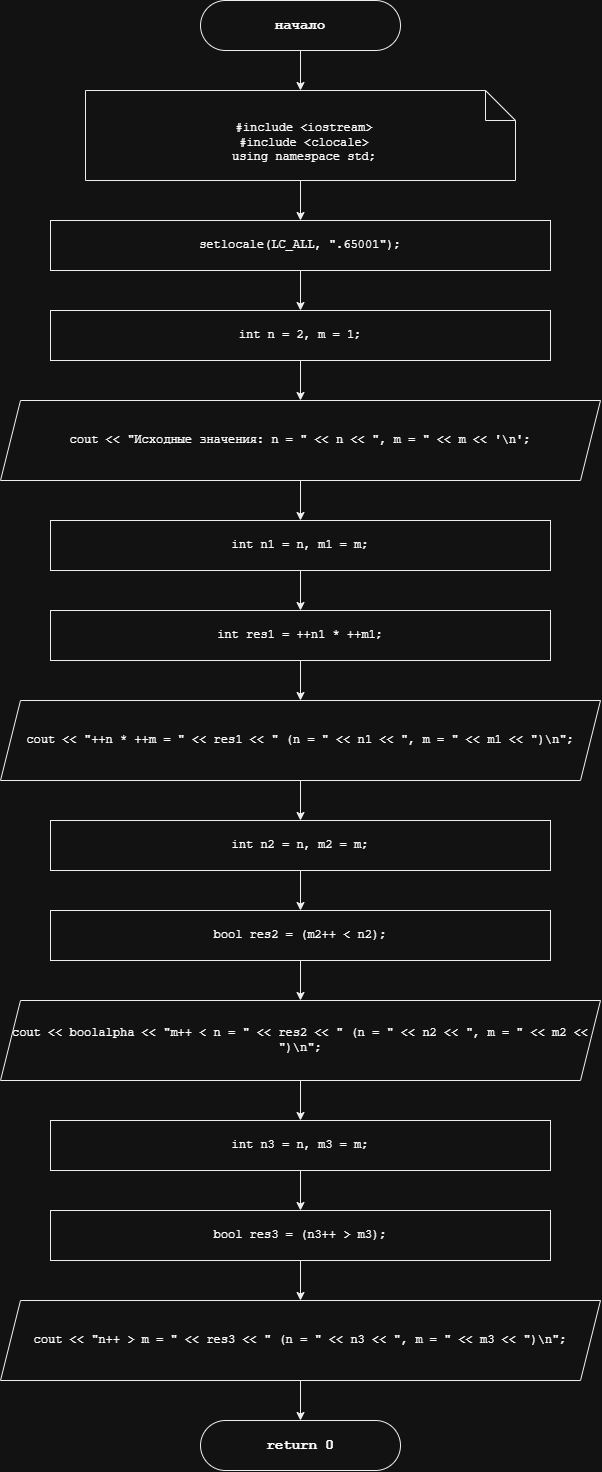

The diagram above was exported from draw.io. Its source (the exported page's mxGraphModel, read from the mxfile embedded in the PNG):
<mxGraphModel dx="1185" dy="2469" grid="1" gridSize="10" guides="1" tooltips="1" connect="1" arrows="1" fold="1" page="1" pageScale="1" pageWidth="827" pageHeight="1169" math="0" shadow="0">
  <root>
    <mxCell id="0" />
    <mxCell id="1" parent="0" />
    <mxCell id="start" parent="1" style="rounded=1;whiteSpace=wrap;html=1;arcSize=50;fillColor=#FFFFFF;strokeColor=#000000;fontSize=14;fontFamily=Courier New;fontStyle=1" value="начало" vertex="1">
      <mxGeometry height="50" width="200" x="350" y="40" as="geometry" />
    </mxCell>
    <mxCell id="comment" parent="1" style="shape=note;whiteSpace=wrap;html=1;fillColor=#FFFFFF;strokeColor=#000000;fontSize=12;fontFamily=Courier New;align=center;spacingLeft=8;verticalAlign=middle;" value="&lt;br&gt;#include &amp;lt;iostream&amp;gt;&lt;br&gt;#include &amp;lt;clocale&amp;gt;&lt;br&gt;using namespace std;" vertex="1">
      <mxGeometry height="90" width="430" x="235" y="130" as="geometry" />
    </mxCell>
    <mxCell id="p_setlocale" parent="1" style="rounded=0;whiteSpace=wrap;html=1;fillColor=#FFFFFF;strokeColor=#000000;fontSize=12;fontFamily=Courier New" value="setlocale(LC_ALL, &amp;quot;.65001&amp;quot;);" vertex="1">
      <mxGeometry height="50" width="500" x="200" y="260" as="geometry" />
    </mxCell>
    <mxCell id="p_init" parent="1" style="rounded=0;whiteSpace=wrap;html=1;fillColor=#FFFFFF;strokeColor=#000000;fontSize=12;fontFamily=Courier New" value="int n = 2, m = 1;" vertex="1">
      <mxGeometry height="50" width="500" x="200" y="350" as="geometry" />
    </mxCell>
    <mxCell id="io_cout1" parent="1" style="shape=parallelogram;perimeter=parallelogramPerimeter;whiteSpace=wrap;html=1;fixedSize=1;fillColor=#FFFFFF;strokeColor=#000000;fontSize=12;fontFamily=Courier New" value="cout &amp;lt;&amp;lt; &amp;quot;Исходные значения: n = &amp;quot; &amp;lt;&amp;lt; n &amp;lt;&amp;lt; &amp;quot;, m = &amp;quot; &amp;lt;&amp;lt; m &amp;lt;&amp;lt; '\n';" vertex="1">
      <mxGeometry height="80" width="600" x="150" y="440" as="geometry" />
    </mxCell>
    <mxCell id="p_n1m1" parent="1" style="rounded=0;whiteSpace=wrap;html=1;fillColor=#FFFFFF;strokeColor=#000000;fontSize=12;fontFamily=Courier New" value="int n1 = n, m1 = m;" vertex="1">
      <mxGeometry height="50" width="500" x="200" y="560" as="geometry" />
    </mxCell>
    <mxCell id="p_res1" parent="1" style="rounded=0;whiteSpace=wrap;html=1;fillColor=#FFFFFF;strokeColor=#000000;fontSize=12;fontFamily=Courier New" value="int res1 = ++n1 * ++m1;" vertex="1">
      <mxGeometry height="50" width="500" x="200" y="650" as="geometry" />
    </mxCell>
    <mxCell id="io_cout2" parent="1" style="shape=parallelogram;perimeter=parallelogramPerimeter;whiteSpace=wrap;html=1;fixedSize=1;fillColor=#FFFFFF;strokeColor=#000000;fontSize=12;fontFamily=Courier New" value="cout &amp;lt;&amp;lt; &amp;quot;++n * ++m = &amp;quot; &amp;lt;&amp;lt; res1 &amp;lt;&amp;lt; &amp;quot; (n = &amp;quot; &amp;lt;&amp;lt; n1 &amp;lt;&amp;lt; &amp;quot;, m = &amp;quot; &amp;lt;&amp;lt; m1 &amp;lt;&amp;lt; &amp;quot;)\n&amp;quot;;" vertex="1">
      <mxGeometry height="80" width="600" x="150" y="740" as="geometry" />
    </mxCell>
    <mxCell id="p_n2m2" parent="1" style="rounded=0;whiteSpace=wrap;html=1;fillColor=#FFFFFF;strokeColor=#000000;fontSize=12;fontFamily=Courier New" value="int n2 = n, m2 = m;" vertex="1">
      <mxGeometry height="50" width="500" x="200" y="860" as="geometry" />
    </mxCell>
    <mxCell id="p_res2" parent="1" style="rounded=0;whiteSpace=wrap;html=1;fillColor=#FFFFFF;strokeColor=#000000;fontSize=12;fontFamily=Courier New" value="bool res2 = (m2++ &amp;lt; n2);" vertex="1">
      <mxGeometry height="50" width="500" x="200" y="950" as="geometry" />
    </mxCell>
    <mxCell id="io_cout3" parent="1" style="shape=parallelogram;perimeter=parallelogramPerimeter;whiteSpace=wrap;html=1;fixedSize=1;fillColor=#FFFFFF;strokeColor=#000000;fontSize=12;fontFamily=Courier New" value="cout &amp;lt;&amp;lt; boolalpha &amp;lt;&amp;lt; &amp;quot;m++ &amp;lt; n = &amp;quot; &amp;lt;&amp;lt; res2 &amp;lt;&amp;lt; &amp;quot; (n = &amp;quot; &amp;lt;&amp;lt; n2 &amp;lt;&amp;lt; &amp;quot;, m = &amp;quot; &amp;lt;&amp;lt; m2 &amp;lt;&amp;lt; &amp;quot;)\n&amp;quot;;" vertex="1">
      <mxGeometry height="80" width="600" x="150" y="1040" as="geometry" />
    </mxCell>
    <mxCell id="p_n3m3" parent="1" style="rounded=0;whiteSpace=wrap;html=1;fillColor=#FFFFFF;strokeColor=#000000;fontSize=12;fontFamily=Courier New" value="int n3 = n, m3 = m;" vertex="1">
      <mxGeometry height="50" width="500" x="200" y="1160" as="geometry" />
    </mxCell>
    <mxCell id="p_res3" parent="1" style="rounded=0;whiteSpace=wrap;html=1;fillColor=#FFFFFF;strokeColor=#000000;fontSize=12;fontFamily=Courier New" value="bool res3 = (n3++ &amp;gt; m3);" vertex="1">
      <mxGeometry height="50" width="500" x="200" y="1250" as="geometry" />
    </mxCell>
    <mxCell id="io_cout4" parent="1" style="shape=parallelogram;perimeter=parallelogramPerimeter;whiteSpace=wrap;html=1;fixedSize=1;fillColor=#FFFFFF;strokeColor=#000000;fontSize=12;fontFamily=Courier New" value="cout &amp;lt;&amp;lt; &amp;quot;n++ &amp;gt; m = &amp;quot; &amp;lt;&amp;lt; res3 &amp;lt;&amp;lt; &amp;quot; (n = &amp;quot; &amp;lt;&amp;lt; n3 &amp;lt;&amp;lt; &amp;quot;, m = &amp;quot; &amp;lt;&amp;lt; m3 &amp;lt;&amp;lt; &amp;quot;)\n&amp;quot;;" vertex="1">
      <mxGeometry height="80" width="600" x="150" y="1340" as="geometry" />
    </mxCell>
    <mxCell id="end" parent="1" style="rounded=1;whiteSpace=wrap;html=1;arcSize=50;fillColor=#FFFFFF;strokeColor=#000000;fontSize=14;fontFamily=Courier New;fontStyle=1" value="return 0" vertex="1">
      <mxGeometry height="50" width="200" x="350" y="1460" as="geometry" />
    </mxCell>
    <mxCell id="e1" edge="1" parent="1" source="start" style="edgeStyle=orthogonalEdgeStyle;rounded=0;orthogonalLoop=1;jettySize=auto;html=1;endArrow=classic;strokeColor=#000000;endFill=1;exitX=0.5;exitY=1;exitDx=0;exitDy=0;entryX=0.5;entryY=0;entryDx=0;entryDy=0;" target="comment">
      <mxGeometry relative="1" as="geometry" />
    </mxCell>
    <mxCell id="e2" edge="1" parent="1" source="comment" style="edgeStyle=orthogonalEdgeStyle;rounded=0;html=1;endArrow=classic;strokeColor=#000000;endFill=1;exitX=0.5;exitY=1;exitDx=0;exitDy=0;entryX=0.5;entryY=0;entryDx=0;entryDy=0;" target="p_setlocale">
      <mxGeometry relative="1" as="geometry" />
    </mxCell>
    <mxCell id="e3" edge="1" parent="1" source="p_setlocale" style="edgeStyle=orthogonalEdgeStyle;rounded=0;html=1;endArrow=classic;strokeColor=#000000;endFill=1;exitX=0.5;exitY=1;exitDx=0;exitDy=0;entryX=0.5;entryY=0;entryDx=0;entryDy=0;" target="p_init">
      <mxGeometry relative="1" as="geometry" />
    </mxCell>
    <mxCell id="e4" edge="1" parent="1" source="p_init" style="edgeStyle=orthogonalEdgeStyle;rounded=0;html=1;endArrow=classic;strokeColor=#000000;endFill=1;exitX=0.5;exitY=1;exitDx=0;exitDy=0;entryX=0.5;entryY=0;entryDx=0;entryDy=0;" target="io_cout1">
      <mxGeometry relative="1" as="geometry" />
    </mxCell>
    <mxCell id="e5" edge="1" parent="1" source="io_cout1" style="edgeStyle=orthogonalEdgeStyle;rounded=0;html=1;endArrow=classic;strokeColor=#000000;endFill=1;exitX=0.5;exitY=1;exitDx=0;exitDy=0;entryX=0.5;entryY=0;entryDx=0;entryDy=0;" target="p_n1m1">
      <mxGeometry relative="1" as="geometry" />
    </mxCell>
    <mxCell id="e6" edge="1" parent="1" source="p_n1m1" style="edgeStyle=orthogonalEdgeStyle;rounded=0;html=1;endArrow=classic;strokeColor=#000000;endFill=1;exitX=0.5;exitY=1;exitDx=0;exitDy=0;entryX=0.5;entryY=0;entryDx=0;entryDy=0;" target="p_res1">
      <mxGeometry relative="1" as="geometry" />
    </mxCell>
    <mxCell id="e7" edge="1" parent="1" source="p_res1" style="edgeStyle=orthogonalEdgeStyle;rounded=0;html=1;endArrow=classic;strokeColor=#000000;endFill=1;exitX=0.5;exitY=1;exitDx=0;exitDy=0;entryX=0.5;entryY=0;entryDx=0;entryDy=0;" target="io_cout2">
      <mxGeometry relative="1" as="geometry" />
    </mxCell>
    <mxCell id="e8" edge="1" parent="1" source="io_cout2" style="edgeStyle=orthogonalEdgeStyle;rounded=0;html=1;endArrow=classic;strokeColor=#000000;endFill=1;exitX=0.5;exitY=1;exitDx=0;exitDy=0;entryX=0.5;entryY=0;entryDx=0;entryDy=0;" target="p_n2m2">
      <mxGeometry relative="1" as="geometry" />
    </mxCell>
    <mxCell id="e9" edge="1" parent="1" source="p_n2m2" style="edgeStyle=orthogonalEdgeStyle;rounded=0;html=1;endArrow=classic;strokeColor=#000000;endFill=1;exitX=0.5;exitY=1;exitDx=0;exitDy=0;entryX=0.5;entryY=0;entryDx=0;entryDy=0;" target="p_res2">
      <mxGeometry relative="1" as="geometry" />
    </mxCell>
    <mxCell id="e10" edge="1" parent="1" source="p_res2" style="edgeStyle=orthogonalEdgeStyle;rounded=0;html=1;endArrow=classic;strokeColor=#000000;endFill=1;exitX=0.5;exitY=1;exitDx=0;exitDy=0;entryX=0.5;entryY=0;entryDx=0;entryDy=0;" target="io_cout3">
      <mxGeometry relative="1" as="geometry" />
    </mxCell>
    <mxCell id="e11" edge="1" parent="1" source="io_cout3" style="edgeStyle=orthogonalEdgeStyle;rounded=0;html=1;endArrow=classic;strokeColor=#000000;endFill=1;exitX=0.5;exitY=1;exitDx=0;exitDy=0;entryX=0.5;entryY=0;entryDx=0;entryDy=0;" target="p_n3m3">
      <mxGeometry relative="1" as="geometry" />
    </mxCell>
    <mxCell id="e12" edge="1" parent="1" source="p_n3m3" style="edgeStyle=orthogonalEdgeStyle;rounded=0;html=1;endArrow=classic;strokeColor=#000000;endFill=1;exitX=0.5;exitY=1;exitDx=0;exitDy=0;entryX=0.5;entryY=0;entryDx=0;entryDy=0;" target="p_res3">
      <mxGeometry relative="1" as="geometry" />
    </mxCell>
    <mxCell id="e13" edge="1" parent="1" source="p_res3" style="edgeStyle=orthogonalEdgeStyle;rounded=0;html=1;endArrow=classic;strokeColor=#000000;endFill=1;exitX=0.5;exitY=1;exitDx=0;exitDy=0;entryX=0.5;entryY=0;entryDx=0;entryDy=0;" target="io_cout4">
      <mxGeometry relative="1" as="geometry" />
    </mxCell>
    <mxCell id="e14" edge="1" parent="1" source="io_cout4" style="edgeStyle=orthogonalEdgeStyle;rounded=0;html=1;endArrow=classic;strokeColor=#000000;endFill=1;exitX=0.5;exitY=1;exitDx=0;exitDy=0;entryX=0.5;entryY=0;entryDx=0;entryDy=0;" target="end">
      <mxGeometry relative="1" as="geometry" />
    </mxCell>
  </root>
</mxGraphModel>